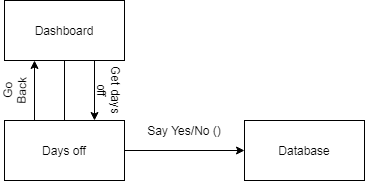

The diagram above was exported from draw.io. Its source (the exported page's mxGraphModel, read from the mxfile embedded in the PNG):
<mxGraphModel dx="942" dy="565" grid="1" gridSize="10" guides="1" tooltips="1" connect="1" arrows="1" fold="1" page="1" pageScale="1" pageWidth="850" pageHeight="1100" math="0" shadow="0">
  <root>
    <mxCell id="0" />
    <mxCell id="1" parent="0" />
    <mxCell id="dyZ4I4eo-2-npheG3VMc-1" value="Dashboard" style="rounded=0;whiteSpace=wrap;html=1;" vertex="1" parent="1">
      <mxGeometry x="90" y="60" width="120" height="60" as="geometry" />
    </mxCell>
    <mxCell id="dyZ4I4eo-2-npheG3VMc-2" value="Days off" style="rounded=0;whiteSpace=wrap;html=1;" vertex="1" parent="1">
      <mxGeometry x="90" y="180" width="120" height="60" as="geometry" />
    </mxCell>
    <mxCell id="dyZ4I4eo-2-npheG3VMc-3" value="" style="endArrow=none;html=1;entryX=0.5;entryY=1;entryDx=0;entryDy=0;exitX=0.5;exitY=0;exitDx=0;exitDy=0;" edge="1" parent="1" source="dyZ4I4eo-2-npheG3VMc-2" target="dyZ4I4eo-2-npheG3VMc-1">
      <mxGeometry width="50" height="50" relative="1" as="geometry">
        <mxPoint x="400" y="320" as="sourcePoint" />
        <mxPoint x="450" y="270" as="targetPoint" />
      </mxGeometry>
    </mxCell>
    <mxCell id="dyZ4I4eo-2-npheG3VMc-4" value="" style="endArrow=classic;html=1;exitX=0.25;exitY=0;exitDx=0;exitDy=0;entryX=0.25;entryY=1;entryDx=0;entryDy=0;" edge="1" parent="1" source="dyZ4I4eo-2-npheG3VMc-2" target="dyZ4I4eo-2-npheG3VMc-1">
      <mxGeometry width="50" height="50" relative="1" as="geometry">
        <mxPoint x="400" y="320" as="sourcePoint" />
        <mxPoint x="450" y="270" as="targetPoint" />
      </mxGeometry>
    </mxCell>
    <mxCell id="dyZ4I4eo-2-npheG3VMc-5" value="" style="endArrow=classic;html=1;exitX=0.75;exitY=1;exitDx=0;exitDy=0;entryX=0.75;entryY=0;entryDx=0;entryDy=0;" edge="1" parent="1" source="dyZ4I4eo-2-npheG3VMc-1" target="dyZ4I4eo-2-npheG3VMc-2">
      <mxGeometry width="50" height="50" relative="1" as="geometry">
        <mxPoint x="400" y="320" as="sourcePoint" />
        <mxPoint x="450" y="270" as="targetPoint" />
      </mxGeometry>
    </mxCell>
    <mxCell id="dyZ4I4eo-2-npheG3VMc-6" value="Go Back" style="text;html=1;strokeColor=none;fillColor=none;align=center;verticalAlign=middle;whiteSpace=wrap;rounded=0;rotation=-88;" vertex="1" parent="1">
      <mxGeometry x="80" y="140" width="40" height="20" as="geometry" />
    </mxCell>
    <mxCell id="dyZ4I4eo-2-npheG3VMc-7" value="Get days off" style="text;html=1;strokeColor=none;fillColor=none;align=center;verticalAlign=middle;whiteSpace=wrap;rounded=0;rotation=90;" vertex="1" parent="1">
      <mxGeometry x="170" y="140" width="50" height="20" as="geometry" />
    </mxCell>
    <mxCell id="dyZ4I4eo-2-npheG3VMc-8" value="" style="endArrow=classic;html=1;exitX=1;exitY=0.5;exitDx=0;exitDy=0;" edge="1" parent="1" source="dyZ4I4eo-2-npheG3VMc-2" target="dyZ4I4eo-2-npheG3VMc-9">
      <mxGeometry width="50" height="50" relative="1" as="geometry">
        <mxPoint x="400" y="320" as="sourcePoint" />
        <mxPoint x="350" y="210" as="targetPoint" />
      </mxGeometry>
    </mxCell>
    <mxCell id="dyZ4I4eo-2-npheG3VMc-9" value="Database" style="rounded=0;whiteSpace=wrap;html=1;" vertex="1" parent="1">
      <mxGeometry x="330" y="180" width="120" height="60" as="geometry" />
    </mxCell>
    <mxCell id="dyZ4I4eo-2-npheG3VMc-10" value="Say Yes/No ()" style="text;html=1;strokeColor=none;fillColor=none;align=center;verticalAlign=middle;whiteSpace=wrap;rounded=0;" vertex="1" parent="1">
      <mxGeometry x="230" y="180" width="80" height="20" as="geometry" />
    </mxCell>
  </root>
</mxGraphModel>